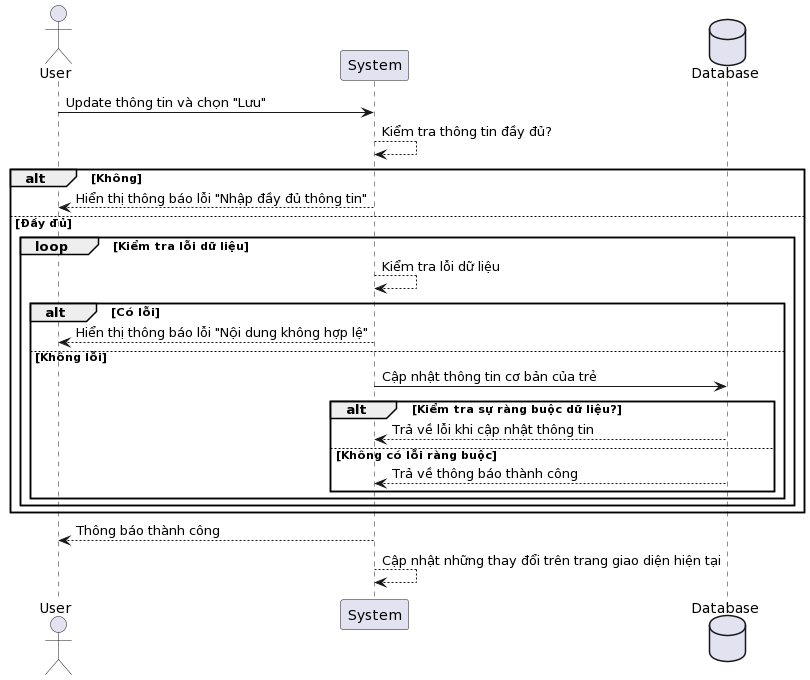

The diagram above was rendered by PlantUML. Its source (embedded in the PNG):
@startuml
actor User
participant "System" as System
database Database

User -> System: Update thông tin và chọn "Lưu"

System --> System: Kiểm tra thông tin đầy đủ?
alt Không
    System --> User: Hiển thị thông báo lỗi "Nhập đầy đủ thông tin"
else Đầy đủ
    loop Kiểm tra lỗi dữ liệu
        System --> System: Kiểm tra lỗi dữ liệu
        alt Có lỗi
            System --> User: Hiển thị thông báo lỗi "Nội dung không hợp lệ"
        else Không lỗi
            System -> Database: Cập nhật thông tin cơ bản của trẻ
            alt Kiểm tra sự ràng buộc dữ liệu?
                Database --> System: Trả về lỗi khi cập nhật thông tin
            else Không có lỗi ràng buộc
                Database --> System: Trả về thông báo thành công
            end
        end
    end        
end
System --> User: Thông báo thành công
System --> System: Cập nhật những thay đổi trên trang giao diện hiện tại
@enduml